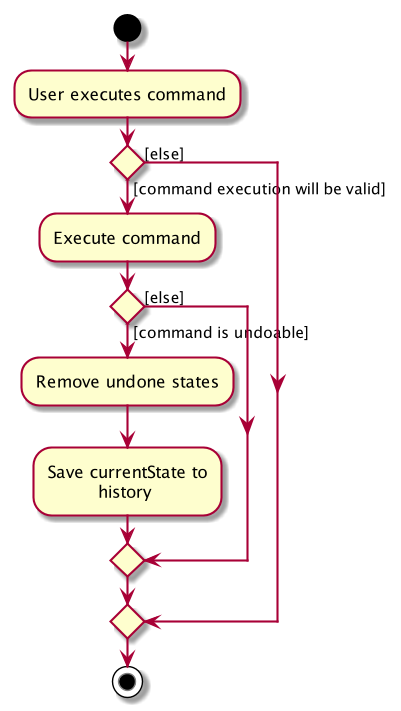

The diagram above was rendered by PlantUML. Its source (embedded in the PNG):
@startuml
start
:User executes command;


if () then ([command execution will be valid])
    :Execute command;
    if () then ([command is undoable])
    :Remove undone states;
    :Save currentState to
             history;
    else ([else])
    endif
else ([else])
endif
stop
@enduml